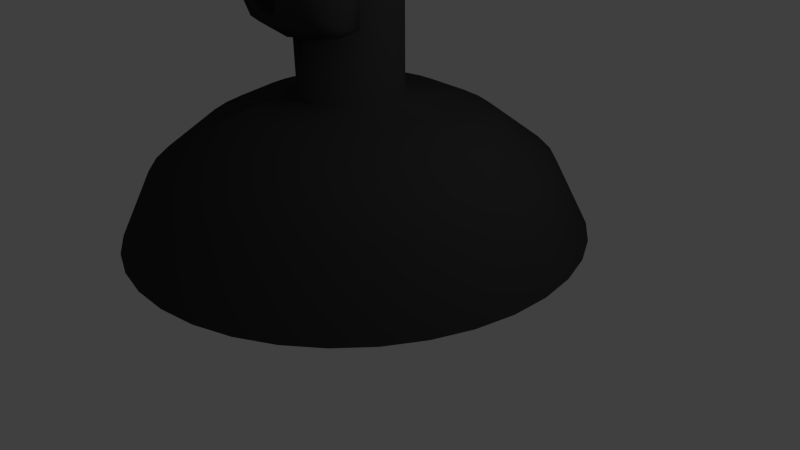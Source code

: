 # Source: blackmonkey.blend  (saved by Blender 2.66.1; exported with 4.5.12 LTS)
import bpy
from mathutils import Matrix  # noqa: F401  (used for matrix-valued properties, if any)

bpy.ops.wm.read_factory_settings(use_empty=True)
scene = bpy.context.scene
scene.name = 'Scene'

# ---- collections
col_collection_1 = bpy.data.collections.new('Collection 1'); scene.collection.children.link(col_collection_1)

# ---- materials (node trees are filled in below, after node groups)
mat_material = bpy.data.materials.new('Material')
mat_material.alpha_threshold = 0.0
mat_material.use_transparent_shadow = False
mat_material.diffuse_color = (0.04445, 0.04445, 0.04445, 1.0)
mat_material.roughness = 0.5
mat_material.line_color = (0.0, 0.0, 0.0, 1.0)

# ---- material node trees

# ---- world
world_world = bpy.data.worlds.new('World'); scene.world = world_world
world_world.color = (0.05088, 0.05088, 0.05088)
world_world.use_sun_shadow = False
world_world.sun_shadow_jitter_overblur = 0.0
world_world.cycles.sampling_method = 'MANUAL'
world_world.cycles.sample_map_resolution = 256

# ---- cameras
cam_camera = bpy.data.cameras.new('Camera')
cam_camera.clip_end = 100.0
cam_camera.lens = 35.0
cam_camera.sensor_width = 32.0
cam_camera.sensor_height = 18.0
cam_camera.ortho_scale = 7.314
cam_camera.dof.focus_distance = 0.0
cam_camera.dof.aperture_fstop = 128.0

# ---- lights
light_lamp = bpy.data.lights.new('Lamp', 'POINT')
light_lamp.transmission_factor = 0.0
light_lamp.cutoff_distance = 30.0
light_lamp.energy = 100.0
light_lamp.shadow_buffer_clip_start = 1.001
light_lamp.shadow_soft_size = 0.1
light_lamp.shadow_maximum_resolution = 0.006
light_lamp.use_absolute_resolution = True
light_lamp.cycles.use_multiple_importance_sampling = False

# ---- meshes
me_cube = bpy.data.meshes.new('Cube')
me_cube.from_pydata([(2.477, 0.3676, 0.2635), (2.035, 0.3427, 1.13), (1.313, 0.2982, 1.676), (0.7263, 0.2614, 1.939), (0.1244, 0.2228, 2.035), (0.1223, 0.2321, 4.26), (-0.5617, 0.1877, 4.255), (-0.5285, 0.1729, 0.2227), (2.477, 0.3676, 0.2635), (2.397, 0.8865, 0.2609), (1.967, 0.7867, 1.128), (1.264, 0.6182, 1.675), (0.6928, 0.4805, 1.938), (0.1068, 0.3381, 2.034), (0.1042, 0.3502, 4.26), (-0.5617, 0.1877, 4.255), (-0.5285, 0.1729, 0.2227), (2.397, 0.8865, 0.2609), (2.229, 1.384, 0.2577), (1.823, 1.212, 1.125), (1.16, 0.9249, 1.673), (0.6217, 0.6904, 1.937), (0.06938, 0.4486, 2.034), (0.06592, 0.4633, 4.259), (-0.5617, 0.1877, 4.255), (-0.5285, 0.1729, 0.2227), (2.229, 1.384, 0.2577), (1.977, 1.844, 0.2539), (1.608, 1.606, 1.122), (1.005, 1.209, 1.67), (0.5152, 0.8848, 1.935), (0.01335, 0.5509, 2.033), (0.008531, 0.5681, 4.258), (-0.5617, 0.1877, 4.255), (-0.5285, 0.1729, 0.2227), (1.977, 1.844, 0.2539), (1.648, 2.254, 0.2497), (1.327, 1.956, 1.118), (0.8022, 1.461, 1.668), (0.3766, 1.058, 1.934), (-0.05959, 0.642, 2.032), (-0.06618, 0.6614, 4.257), (-0.5617, 0.1877, 4.255), (-0.5285, 0.1729, 0.2227), (1.648, 2.254, 0.2497), (1.254, 2.6, 0.2452), (0.9893, 2.253, 1.114), (0.5589, 1.675, 1.665), (0.2101, 1.204, 1.932), (-0.1472, 0.7189, 2.031), (-0.156, 0.7402, 4.256), (-0.5617, 0.1877, 4.255), (-0.5285, 0.1729, 0.2227), (1.254, 2.6, 0.2452), (0.8054, 2.873, 0.2405), (0.6056, 2.486, 1.11), (0.2823, 1.843, 1.662), (0.02073, 1.319, 1.93), (-0.2469, 0.7795, 2.03), (-0.258, 0.8023, 4.255), (-0.5617, 0.1877, 4.255), (-0.5285, 0.1729, 0.2227), (0.8054, 2.873, 0.2405), (0.3163, 3.064, 0.2357), (0.1871, 2.649, 1.106), (-0.01928, 1.961, 1.659), (-0.1858, 1.4, 1.928), (-0.3556, 0.8219, 2.029), (-0.3694, 0.8457, 4.254), (-0.5617, 0.1877, 4.255), (-0.5285, 0.1729, 0.2227), (0.3163, 3.064, 0.2357), (-0.1984, 3.166, 0.2311), (-0.2533, 2.737, 1.102), (-0.3367, 2.024, 1.656), (-0.4031, 1.443, 1.926), (-0.47, 0.8447, 2.028), (-0.4865, 0.8691, 4.253), (-0.5617, 0.1877, 4.255), (-0.5285, 0.1729, 0.2227), (-0.1984, 3.166, 0.2311), (-0.7232, 3.178, 0.2268), (-0.7023, 2.747, 1.099), (-0.6603, 2.031, 1.654), (-0.6247, 1.448, 1.924), (-0.5866, 0.8474, 2.027), (-0.606, 0.8718, 4.252), (-0.5617, 0.1877, 4.255), (-0.5285, 0.1729, 0.2227), (-0.7232, 3.178, 0.2267), (-1.242, 3.099, 0.2228), (-1.146, 2.679, 1.095), (-0.9803, 1.982, 1.651), (-0.8438, 1.415, 1.922), (-0.7019, 0.8297, 2.026), (-0.7241, 0.8537, 4.251), (-0.5617, 0.1877, 4.255), (-0.5285, 0.1729, 0.2227), (-1.242, 3.099, 0.2228), (-1.739, 2.93, 0.2193), (-1.572, 2.535, 1.092), (-1.287, 1.879, 1.649), (-1.054, 1.343, 1.921), (-0.8124, 0.7923, 2.025), (-0.8373, 0.8154, 4.25), (-0.5617, 0.1877, 4.255), (-0.5285, 0.1729, 0.2227), (-1.739, 2.93, 0.2193), (-2.2, 2.678, 0.2164), (-1.966, 2.32, 1.09), (-1.571, 1.723, 1.647), (-1.248, 1.237, 1.919), (-0.9147, 0.7363, 2.024), (-0.9421, 0.758, 4.249), (-0.5617, 0.1877, 4.255), (-0.5285, 0.1729, 0.2227), (-2.2, 2.678, 0.2164), (-2.609, 2.35, 0.2143), (-2.316, 2.039, 1.088), (-1.823, 1.521, 1.646), (-1.421, 1.098, 1.919), (-1.006, 0.6633, 2.024), (-1.035, 0.6833, 4.249), (-0.5617, 0.1877, 4.255), (-0.5285, 0.1729, 0.2227), (-2.609, 2.35, 0.2143), (-2.956, 1.956, 0.2129), (-2.612, 1.701, 1.087), (-2.037, 1.277, 1.645), (-1.567, 0.9318, 1.918), (-1.083, 0.5757, 2.024), (-1.114, 0.5935, 4.249), (-0.5617, 0.1877, 4.255), (-0.5285, 0.1729, 0.2227), (-2.956, 1.956, 0.2129), (-3.229, 1.507, 0.2123), (-2.846, 1.317, 1.086), (-2.205, 1.001, 1.645), (-1.682, 0.7424, 1.918), (-1.143, 0.476, 2.024), (-1.176, 0.4914, 4.249), (-0.5617, 0.1877, 4.255), (-0.5285, 0.1729, 0.2227), (-3.228, 1.507, 0.2123), (-3.419, 1.018, 0.2125), (-3.009, 0.899, 1.086), (-2.323, 0.6992, 1.645), (-1.763, 0.5359, 1.918), (-1.186, 0.3673, 2.024), (-1.22, 0.3801, 4.249), (-0.5617, 0.1877, 4.255), (-0.5285, 0.1729, 0.2227), (-3.419, 1.018, 0.2125), (-3.522, 0.5031, 0.2136), (-3.097, 0.4586, 1.087), (-2.386, 0.3818, 1.646), (-1.806, 0.3186, 1.918), (-1.209, 0.2529, 2.024), (-1.243, 0.2629, 4.249), (-0.5617, 0.1877, 4.255), (-0.5285, 0.1729, 0.2227), (-3.522, 0.5031, 0.2136), (-3.534, -0.02176, 0.2154), (-3.107, 0.009571, 1.089), (-2.394, 0.05812, 1.647), (-1.811, 0.09696, 1.919), (-1.211, 0.1363, 2.024), (-1.246, 0.1434, 4.249), (-0.5617, 0.1877, 4.255), (-0.5285, 0.1729, 0.2227), (-3.534, -0.02176, 0.2154), (-3.454, -0.5407, 0.218), (-3.039, -0.4344, 1.091), (-2.345, -0.2619, 1.648), (-1.778, -0.1221, 1.92), (-1.194, 0.02096, 2.025), (-1.228, 0.02532, 4.25), (-0.5617, 0.1877, 4.255), (-0.5285, 0.1729, 0.2227), (-3.454, -0.5407, 0.218), (-3.286, -1.038, 0.2212), (-2.895, -0.8598, 1.094), (-2.241, -0.5685, 1.65), (-1.707, -0.3321, 1.921), (-1.156, -0.08953, 2.026), (-1.189, -0.08785, 4.251), (-0.5617, 0.1877, 4.255), (-0.5285, 0.1729, 0.2227), (-3.286, -1.038, 0.2212), (-3.034, -1.498, 0.225), (-2.679, -1.254, 1.097), (-2.085, -0.8524, 1.653), (-1.6, -0.5265, 1.923), (-1.1, -0.1918, 2.026), (-1.132, -0.1927, 4.251), (-0.5617, 0.1877, 4.255), (-0.5285, 0.1729, 0.2227), (-3.034, -1.498, 0.225), (-2.706, -1.908, 0.2292), (-2.398, -1.604, 1.101), (-1.883, -1.105, 1.655), (-1.462, -0.6994, 1.925), (-1.027, -0.2829, 2.027), (-1.057, -0.2859, 4.252), (-0.5617, 0.1877, 4.255), (-0.5285, 0.1729, 0.2227), (-2.706, -1.908, 0.2292), (-2.311, -2.254, 0.2337), (-2.061, -1.901, 1.105), (-1.64, -1.319, 1.658), (-1.295, -0.8457, 1.927), (-0.9395, -0.3599, 2.028), (-0.9674, -0.3647, 4.253), (-0.5617, 0.1877, 4.255), (-0.5285, 0.1729, 0.2227), (-2.311, -2.254, 0.2337), (-1.863, -2.527, 0.2384), (-1.677, -2.134, 1.109), (-1.363, -1.487, 1.661), (-1.106, -0.9608, 1.929), (-0.8398, -0.4205, 2.029), (-0.8653, -0.4268, 4.254), (-0.5617, 0.1877, 4.255), (-0.5285, 0.1729, 0.2227), (-1.863, -2.527, 0.2384), (-1.374, -2.718, 0.2431), (-1.259, -2.297, 1.113), (-1.061, -1.604, 1.664), (-0.8993, -1.041, 1.931), (-0.7311, -0.4628, 2.03), (-0.754, -0.4702, 4.256), (-0.5617, 0.1877, 4.255), (-0.5285, 0.1729, 0.2227), (-1.374, -2.718, 0.2431), (-0.8588, -2.82, 0.2477), (-0.8183, -2.385, 1.117), (-0.744, -1.668, 1.667), (-0.682, -1.085, 1.933), (-0.6167, -0.4857, 2.031), (-0.6368, -0.4936, 4.257), (-0.5617, 0.1877, 4.255), (-0.5285, 0.1729, 0.2227), (-0.8588, -2.82, 0.2477), (-0.334, -2.832, 0.2521), (-0.3693, -2.395, 1.12), (-0.4203, -1.675, 1.669), (-0.4604, -1.09, 1.935), (-0.5001, -0.4883, 2.032), (-0.5174, -0.4963, 4.258), (-0.5617, 0.1877, 4.255), (-0.5285, 0.1729, 0.2227), (-0.334, -2.832, 0.2521), (0.1849, -2.753, 0.2561), (0.07464, -2.327, 1.124), (-0.1004, -1.626, 1.672), (-0.2413, -1.056, 1.936), (-0.3848, -0.4706, 2.033), (-0.3993, -0.4782, 4.259), (-0.5617, 0.1877, 4.255), (-0.5285, 0.1729, 0.2227), (0.1849, -2.753, 0.2561), (0.6821, -2.584, 0.2596), (0.5, -2.183, 1.127), (0.2063, -1.522, 1.674), (-0.03136, -0.9851, 1.938), (-0.2743, -0.4332, 2.034), (-0.2861, -0.4399, 4.259), (-0.5617, 0.1877, 4.255), (-0.5285, 0.1729, 0.2227), (0.6821, -2.584, 0.2596), (1.142, -2.332, 0.2624), (0.8939, -1.967, 1.129), (0.4902, -1.367, 1.676), (0.163, -0.8786, 1.939), (-0.172, -0.3772, 2.035), (-0.1813, -0.3825, 4.26), (-0.5617, 0.1877, 4.255), (-0.5285, 0.1729, 0.2227), (1.142, -2.332, 0.2624), (1.552, -2.004, 0.2646), (1.244, -1.686, 1.131), (0.7428, -1.164, 1.677), (0.336, -0.74, 1.94), (-0.08098, -0.3042, 2.035), (-0.08809, -0.3078, 4.26), (-0.5617, 0.1877, 4.255), (-0.5285, 0.1729, 0.2227), (1.552, -2.004, 0.2646), (1.899, -1.61, 0.266), (1.541, -1.349, 1.132), (0.9564, -0.9211, 1.678), (0.4823, -0.5735, 1.94), (-0.003994, -0.2166, 2.035), (-0.009238, -0.218, 4.261), (-0.5617, 0.1877, 4.255), (-0.5285, 0.1729, 0.2227), (1.899, -1.61, 0.266), (2.171, -1.161, 0.2666), (1.774, -0.9652, 1.133), (1.125, -0.6445, 1.678), (0.5974, -0.3841, 1.941), (0.0566, -0.1169, 2.036), (0.05283, -0.1159, 4.261), (-0.5617, 0.1877, 4.255), (-0.5285, 0.1729, 0.2227), (2.171, -1.161, 0.2666), (2.362, -0.672, 0.2663), (1.937, -0.5467, 1.132), (1.242, -0.3428, 1.678), (0.6779, -0.1776, 1.941), (0.09896, -0.008214, 2.036), (0.09622, -0.004564, 4.261), (-0.5617, 0.1877, 4.255), (-0.5285, 0.1729, 0.2227), (2.362, -0.672, 0.2663), (2.465, -0.1572, 0.2653), (2.025, -0.1063, 1.132), (1.306, -0.02539, 1.677), (0.7213, 0.03979, 1.94), (0.1218, 0.1062, 2.035), (0.1196, 0.1126, 4.261), (-0.5617, 0.1877, 4.255), (-0.5285, 0.1729, 0.2227), (2.465, -0.1572, 0.2653), (2.477, 0.3676, 0.2635), (2.035, 0.3427, 1.13), (1.313, 0.2983, 1.676), (0.7263, 0.2614, 1.939), (0.1244, 0.2228, 2.035), (0.1223, 0.2321, 4.26), (-0.5617, 0.1877, 4.255), (-0.5285, 0.1729, 0.2227), (2.477, 0.3676, 0.2635), (0.4252, -0.9154, 5.612), (-1.636, -0.8459, 5.574), (0.5814, -0.7552, 5.43), (-1.775, -0.6757, 5.386), (0.7024, -0.5126, 5.313), (-1.875, -0.4257, 5.265), (0.2417, -0.6084, 5.131), (-1.415, -0.5525, 5.1), (0.2312, -0.8325, 5.285), (-1.425, -0.7766, 5.254), (0.2225, -0.9531, 5.539), (-1.434, -0.8973, 5.508), (0.03599, -0.9756, 5.613), (-1.253, -0.9321, 5.589), (-0.1226, -0.8597, 5.431), (-1.08, -0.8274, 5.413), (-0.2239, -0.6463, 5.314), (-0.9602, -0.6214, 5.3), (-0.4152, -0.6108, 5.752), (-0.7833, -0.5984, 5.745), (-0.2751, -0.8171, 5.776), (-0.9377, -0.7948, 5.764), (-0.04037, -0.9533, 5.794), (-1.182, -0.9148, 5.773), (0.03025, -0.934, 5.997), (-1.258, -0.8905, 5.973), (-0.133, -0.7844, 6.127), (-1.09, -0.7521, 6.109), (-0.2373, -0.5492, 6.211), (-0.9735, -0.5243, 6.197), (0.2228, -0.4717, 6.395), (-1.434, -0.4158, 6.364), (0.2165, -0.7255, 6.274), (-1.44, -0.6696, 6.243), (0.2145, -0.8957, 6.07), (-1.442, -0.8398, 6.039), (0.4194, -0.8738, 5.996), (-1.642, -0.8043, 5.958), (0.571, -0.6799, 6.126), (-1.785, -0.6004, 6.082), (0.689, -0.4155, 6.21), (-1.888, -0.3286, 6.162), (0.8812, -0.4346, 5.752), (-2.064, -0.3353, 5.697), (0.7248, -0.6859, 5.777), (-1.926, -0.5965, 5.728), (0.4967, -0.8798, 5.794), (-1.712, -0.8053, 5.753), (0.5138, -0.917, 5.799), (-1.732, -0.8413, 5.757), (0.4362, -0.9091, 6.019), (-1.662, -0.8383, 5.98), (0.212, -0.9466, 6.112), (-1.445, -0.8907, 6.082), (0.009609, -0.9863, 6.021), (-1.242, -0.9441, 5.998), (-0.07915, -1.007, 5.8), (-1.147, -0.971, 5.78), (0.01589, -1.032, 5.6), (-1.236, -0.9897, 5.577), (0.2147, -1.035, 5.807), (-1.442, -0.9793, 5.776), (0.221, -1.012, 5.508), (-1.436, -0.9561, 5.477), (0.4425, -0.9546, 5.598), (-1.656, -0.8839, 5.559), (-0.613, -0.7584, 6.209), (-0.6168, -0.9612, 6.046), (-0.5735, -1.021, 3.607), (-0.59, -1.04, 4.461), (-0.596, -1.043, 4.777), (-0.5689, -1.009, 3.384), (-0.6004, -0.4349, 6.119), (-0.6035, -0.32, 6.496), (-0.5215, 2.381, 6.983), (-0.4842, 3.009, 6.119), (-0.469, 2.829, 4.971), (-0.493, 1.598, 4.029), (-0.09777, -0.5101, 4.726), (-1.055, -0.4778, 4.709), (0.168, -0.6005, 4.147), (-1.305, -0.5508, 4.12), (0.2691, -0.669, 3.545), (-1.388, -0.6131, 3.514), (0.316, -0.6283, 3.078), (-1.414, -0.5699, 3.045), (0.2265, -0.6207, 2.946), (-1.32, -0.5686, 2.917), (-0.125, -0.6881, 2.892), (-0.9717, -0.6595, 2.876), (-0.5498, -0.7327, 2.854), (0.4554, -0.4436, 4.839), (-1.606, -0.3741, 4.8), (0.9114, -0.4517, 5.087), (-2.071, -0.3511, 5.032), (1.373, -0.2, 5.512), (-2.529, -0.06838, 5.439), (1.424, -0.4789, 6.21), (-2.625, -0.3423, 6.134), (1.07, -0.5264, 6.339), (-2.28, -0.4135, 6.277), (0.5452, -0.6258, 6.62), (-1.774, -0.5475, 6.577), (0.1309, -0.6823, 6.991), (-1.378, -0.6314, 6.963), (-0.2562, -0.7341, 6.898), (-0.9925, -0.7092, 6.884), (-0.4686, -0.7658, 6.361), (-0.7631, -0.7559, 6.355), (-0.2285, -0.8486, 6.188), (-1.002, -0.8225, 6.174), (-0.316, -0.8549, 5.928), (-0.9051, -0.8351, 5.917), (-0.1226, -0.8597, 5.431), (-1.08, -0.8274, 5.413), (0.2883, -0.8017, 5.245), (-1.479, -0.7421, 5.213), (0.5654, -0.7259, 5.353), (-1.754, -0.6477, 5.31), (0.8759, -0.6498, 5.645), (-2.069, -0.5505, 5.591), (0.9089, -0.6233, 5.903), (-2.11, -0.5215, 5.846), (0.8128, -0.637, 6.088), (-2.022, -0.5414, 6.035), (0.4011, -0.7356, 6.241), (-1.624, -0.6673, 6.203), (-0.02662, -0.8049, 6.316), (-1.205, -0.7652, 6.294), (-0.5705, -1.043, 3.406), (-0.3145, -1.04, 3.52), (-0.8299, -1.023, 3.511), (-0.29, -1.016, 3.24), (-0.8422, -0.9969, 3.23), (-0.4159, -0.9864, 3.124), (-0.7104, -0.9765, 3.119), (-0.5622, -0.9652, 3.101), (-0.5918, -0.9352, 4.746), (-0.593, -0.903, 4.873), (-0.3535, -0.9131, 4.859), (-0.832, -0.8969, 4.85), (-0.2962, -0.9531, 4.679), (-0.8852, -0.9332, 4.668), (-0.3854, -0.9475, 4.529), (-0.7903, -0.9339, 4.521), (0.3483, -0.7462, 5.092), (-1.529, -0.6829, 5.057), (0.8641, -0.628, 5.328), (-2.044, -0.5299, 5.274), (1.119, -0.5441, 5.675), (-2.305, -0.4286, 5.611), (1.145, -0.6299, 6.092), (-2.353, -0.5119, 6.027), (1.009, -0.7804, 6.199), (-2.231, -0.6711, 6.139), (0.4092, -0.8915, 6.517), (-1.652, -0.822, 6.479), (0.1081, -0.9493, 6.741), (-1.364, -0.8997, 6.714), (-0.1501, -0.9832, 6.685), (-1.107, -0.9509, 6.668), (-0.3822, -1.004, 6.24), (-0.8608, -0.9882, 6.231), (-0.3058, -1.068, 4.987), (-0.8948, -1.048, 4.977), (-0.08277, -0.9239, 4.16), (-1.077, -0.8903, 4.141), (0.02024, -0.9375, 3.551), (-1.158, -0.8977, 3.529), (0.06312, -0.9135, 3.271), (-1.189, -0.8713, 3.248), (-0.004618, -0.8616, 3.042), (-1.109, -0.8244, 3.022), (-0.1697, -0.86, 3.003), (-0.9428, -0.8339, 2.988), (-0.5564, -0.8692, 2.961), (-0.5983, -0.8189, 5.308), (-0.6073, -0.8688, 5.703), (0.1585, -0.7726, 6.334), (-1.388, -0.7204, 6.305), (-0.217, -0.863, 5.541), (-0.9901, -0.837, 5.527), (-0.2937, -0.861, 5.706), (-0.9196, -0.8399, 5.695), (-0.2971, -1.033, 3.594), (-0.8494, -1.014, 3.584), (-0.399, -1.005, 4.164), (-0.7671, -0.9924, 4.157), (-0.583, -0.9986, 4.16), (-0.5865, -0.9506, 4.433), (-0.3708, -1.036, 4.575), (-0.8125, -1.021, 4.567), (-0.2817, -1.064, 4.691), (-0.9075, -1.042, 4.679), (-0.3389, -1.001, 4.906), (-0.8543, -0.9839, 4.896), (-0.5048, -0.9937, 4.921), (-0.6889, -0.9875, 4.917), (-0.598, -1.12, 4.748), (-0.4882, -1.073, 4.874), (-0.7091, -1.066, 4.87), (-0.3775, -1.079, 4.858), (-0.8193, -1.064, 4.85), (-0.3395, -1.135, 4.698), (-0.8549, -1.117, 4.688), (-0.4104, -1.083, 4.636), (-0.7785, -1.071, 4.629), (-0.5931, -1.087, 4.541), (0.03611, -0.5278, 4.434), (-1.179, -0.4869, 4.411), (-0.2003, -0.8686, 4.634), (-0.9734, -0.8425, 4.62), (-0.161, -0.8877, 4.47), (-1.008, -0.8591, 4.454), (-0.0213, -0.5101, 4.579), (-1.126, -0.4729, 4.559), (-0.5628, -0.9612, 3.138), (-0.4526, -0.9629, 3.158), (-0.6735, -0.9555, 3.154), (-0.3458, -1.01, 3.276), (-0.7875, -0.9948, 3.268), (-0.3498, -1.026, 3.463), (-0.7916, -1.012, 3.455), (-0.5634, -0.8642, 3.349), (-0.3443, -0.882, 3.429), (-0.7861, -0.8671, 3.421), (-0.3402, -0.843, 3.276), (-0.7819, -0.8281, 3.268), (-0.4486, -0.8309, 3.181), (-0.6695, -0.8234, 3.177), (-0.5587, -0.8291, 3.16), (-0.2039, -0.9171, 5.732), (-1.014, -0.8897, 5.717), (-0.1643, -0.9158, 5.585), (-1.048, -0.886, 5.568), (0.1772, -0.8217, 6.228), (-1.406, -0.7683, 6.199), (0.02893, -0.8553, 6.211), (-1.26, -0.8118, 6.187), (0.3795, -0.873, 6.163), (-1.608, -0.806, 6.126), (0.719, -0.7131, 6.039), (-1.932, -0.6237, 5.99), (0.7771, -0.7125, 5.892), (-1.984, -0.6194, 5.84), (0.7626, -0.7173, 5.67), (-1.962, -0.6255, 5.619), (0.5233, -0.8246, 5.455), (-1.722, -0.7488, 5.414), (0.2834, -0.8813, 5.365), (-1.484, -0.8217, 5.332), (-0.07123, -0.9491, 5.478), (-1.139, -0.9131, 5.459), (-0.1882, -0.8979, 5.916), (-1.035, -0.8693, 5.9), (-0.1173, -0.8805, 6.1), (-1.111, -0.847, 6.082), (-0.05961, -0.8314, 6.059), (-1.164, -0.7942, 6.038), (-0.1495, -0.8442, 5.911), (-1.07, -0.8131, 5.894), (-0.03301, -0.8915, 5.51), (-1.174, -0.853, 5.489), (0.2839, -0.8388, 5.416), (-1.483, -0.7792, 5.383), (0.4872, -0.7827, 5.487), (-1.685, -0.7095, 5.447), (0.6891, -0.6926, 5.703), (-1.888, -0.6057, 5.655), (0.705, -0.6754, 5.868), (-1.909, -0.5872, 5.82), (0.6472, -0.6779, 5.997), (-1.856, -0.5935, 5.951), (0.3633, -0.8195, 6.138), (-1.588, -0.7537, 6.102), (0.04882, -0.8436, 6.154), (-1.276, -0.7989, 6.13), (0.1787, -0.8093, 6.171), (-1.404, -0.7559, 6.142), (-0.126, -0.8582, 5.616), (-1.083, -0.8259, 5.598), (-0.1463, -0.8437, 5.744), (-1.067, -0.8127, 5.727), (-0.3452, -0.448, 6.254), (-0.8606, -0.4306, 6.244), (-0.1505, -0.4216, 6.736), (-1.071, -0.3905, 6.719), (0.1819, -0.3719, 6.791), (-1.401, -0.3185, 6.762), (0.5396, -0.3259, 6.476), (-1.743, -0.2489, 6.434), (1.009, -0.2207, 6.231), (-2.194, -0.1127, 6.172), (1.289, -0.1687, 6.118), (-2.466, -0.04208, 6.049), (1.249, -0.02695, 5.528), (-2.395, 0.09597, 5.46), (0.8469, -0.1464, 5.146), (-1.988, -0.05083, 5.093), (0.459, -0.2853, 4.933), (-1.603, -0.2158, 4.894), (-0.5914, 0.4221, 7.194), (-0.5637, 1.304, 7.303), (-0.4728, 2.396, 4.388), (-0.5354, 0.3152, 3.982), (-0.5403, -0.4562, 2.842), (-0.5365, -0.138, 3.216), (-0.5427, -0.02365, 3.759), (-0.5424, 0.08966, 3.951), (1.458, 0.7351, 5.615), (-2.555, 0.8704, 5.541), (1.482, 0.9942, 5.792), (-2.568, 1.131, 5.716), (1.314, 1.902, 5.561), (-2.331, 2.025, 5.493), (0.5937, 2.593, 5.883), (-1.578, 2.666, 5.843), (1.19, 0.6365, 4.955), (-2.27, 0.7532, 4.891), (0.8812, 1.177, 4.707), (-1.917, 1.271, 4.655), (1.01, 1.825, 4.916), (-2.009, 1.927, 4.86), (0.3093, 2.414, 4.99), (-1.274, 2.468, 4.961), (-0.005324, -0.1881, 4.304), (-1.11, -0.1509, 4.283), (-0.1196, 0.1481, 4.117), (-0.9663, 0.1767, 4.102), (0.1381, -0.2287, 3.458), (-1.224, -0.1828, 3.433), (0.03799, -0.1904, 3.953), (-1.14, -0.1507, 3.931), (0.2359, -0.32, 2.987), (-1.31, -0.2678, 2.959), (-0.2087, -0.1922, 3.338), (-0.8714, -0.1699, 3.325), (-0.2525, -0.1172, 3.848), (-0.8416, -0.09731, 3.837), (-0.1528, -0.4064, 2.917), (-0.9259, -0.3803, 2.903), (-0.04656, -0.224, 4.474), (-1.077, -0.1892, 4.455), (-0.07015, -0.301, 4.611), (-1.064, -0.2675, 4.593), (-0.09308, -0.3597, 4.747), (-1.05, -0.3274, 4.729), (-0.03891, 0.3712, 4.15), (-1.033, 0.4048, 4.132), (0.1968, 1.391, 4.229), (-1.202, 1.438, 4.203), (0.3244, 2.069, 4.546), (-1.295, 2.124, 4.516), (0.5335, 1.952, 6.971), (-1.602, 2.024, 6.931), (0.5052, 1.236, 7.196), (-1.63, 1.308, 7.157), (0.4824, 0.5024, 7.09), (-1.653, 0.5744, 7.05), (0.4959, -0.03908, 6.371), (-1.676, 0.03417, 6.33), (1.134, 0.1297, 6.084), (-2.29, 0.2452, 6.02), (0.9158, 0.2772, 6.176), (-2.066, 0.3778, 6.12), (0.9444, 0.8708, 6.705), (-2.074, 0.9726, 6.649), (1.312, 0.658, 6.4), (-2.443, 0.7846, 6.33), (1.33, 1.239, 6.467), (-2.425, 1.366, 6.397), (0.9637, 1.468, 6.752), (-2.055, 1.57, 6.696), (0.9871, 2.036, 6.524), (-2.032, 2.138, 6.468), (1.353, 1.787, 6.223), (-2.402, 1.913, 6.153), (0.9559, 2.278, 5.663), (-1.952, 2.376, 5.609), (0.6504, 2.12, 4.953), (-1.632, 2.197, 4.911), (1.402, 1.365, 5.769), (-2.463, 1.496, 5.697), (0.4149, 0.4478, 4.667), (-1.499, 0.5124, 4.632), (0.501, 1.282, 4.523), (-1.524, 1.35, 4.485), (1.568, 1.453, 5.947), (-2.629, 1.594, 5.869), (1.302, 1.067, 4.688), (-2.343, 1.19, 4.62), (1.943, 1.532, 4.74), (-2.953, 1.697, 4.649), (2.517, 1.79, 5.091), (-3.521, 1.994, 4.979), (2.673, 1.834, 5.719), (-3.696, 2.048, 5.6), (2.39, 1.891, 6.153), (-3.427, 2.087, 6.045), (1.885, 1.643, 6.098), (-2.938, 1.806, 6.008), (1.867, 1.573, 5.957), (-2.919, 1.734, 5.868), (2.279, 1.803, 5.994), (-3.316, 1.992, 5.89), (2.47, 1.796, 5.645), (-3.494, 1.997, 5.535), (2.349, 1.747, 5.149), (-3.358, 1.939, 5.043), (1.921, 1.493, 4.892), (-2.939, 1.657, 4.801), (1.429, 1.099, 4.853), (-2.473, 1.231, 4.781), (1.642, 1.402, 5.843), (-2.702, 1.548, 5.762), (1.705, 1.551, 5.698), (-2.75, 1.701, 5.615), (1.563, 1.29, 4.946), (-2.597, 1.43, 4.868), (1.943, 1.649, 4.968), (-2.953, 1.814, 4.877), (2.296, 1.844, 5.174), (-3.3, 2.033, 5.07), (2.401, 1.88, 5.543), (-3.416, 2.076, 5.435), (2.249, 1.894, 5.798), (-3.273, 2.081, 5.696), (1.894, 1.719, 5.775), (-2.929, 1.882, 5.685), (1.46, 1.372, 5.676), (-2.516, 1.506, 5.602), (1.451, 1.489, 5.385), (-2.489, 1.622, 5.312), (1.269, 1.476, 5.199), (-2.302, 1.596, 5.133), (1.417, 1.469, 5.183), (-2.449, 1.599, 5.112), (1.474, 1.449, 5.02), (-2.501, 1.583, 4.946), (1.402, 1.444, 4.945), (-2.427, 1.573, 4.874), (1.182, 0.9784, 5.029), (-2.242, 1.094, 4.966), (1.173, 1.211, 4.948), (-2.214, 1.325, 4.885), (1.172, 1.264, 5.091), (-2.215, 1.378, 5.028), (1.352, 1.354, 5.473), (-2.403, 1.48, 5.403), (1.576, 1.484, 5.555), (-2.62, 1.626, 5.477), (1.581, 1.611, 5.523), (-2.616, 1.752, 5.445), (1.406, 1.553, 4.933), (-2.423, 1.682, 4.862), (1.497, 1.558, 5.008), (-2.516, 1.694, 4.934), (1.439, 1.576, 5.154), (-2.463, 1.708, 5.081), (1.292, 1.585, 5.187), (-2.316, 1.707, 5.12), (1.473, 1.598, 5.374), (-2.503, 1.733, 5.3), (1.936, 1.842, 5.725), (-2.961, 2.007, 5.634), (2.291, 1.999, 5.751), (-3.305, 2.188, 5.647), (2.46, 1.986, 5.514), (-3.467, 2.186, 5.404), (2.355, 1.932, 5.147), (-3.351, 2.124, 5.041), (1.966, 1.777, 4.954), (-2.967, 1.943, 4.863), (1.567, 1.42, 4.95), (-2.593, 1.56, 4.873), (1.729, 1.674, 5.648), (-2.763, 1.826, 5.564), (1.586, 1.597, 5.228), (-2.611, 1.739, 5.15), (1.699, 1.6, 5.118), (-2.719, 1.749, 5.036), (1.847, 1.684, 5.259), (-2.866, 1.843, 5.172), (1.752, 1.662, 5.371), (-2.776, 1.815, 5.287), (1.88, 1.729, 5.514), (-2.906, 1.89, 5.425), (1.975, 1.732, 5.404), (-2.995, 1.9, 5.312), (2.103, 1.752, 5.459), (-3.124, 1.928, 5.362), (2.046, 1.77, 5.605), (-3.071, 1.942, 5.51), (1.901, 2.036, 5.963), (-2.922, 2.199, 5.874), (2.439, 2.172, 6.03), (-3.452, 2.371, 5.921), (2.717, 2.01, 5.645), (-3.726, 2.227, 5.525), (2.599, 2.026, 5.067), (-3.586, 2.234, 4.952), (1.957, 1.92, 4.735), (-2.94, 2.085, 4.644), (1.355, 1.546, 4.674), (-2.363, 1.671, 4.605), (1.508, 1.797, 5.853), (-2.542, 1.934, 5.778)], [], [(2, 11, 12, 3), (5, 14, 15, 6), (1, 10, 11, 2), (4, 13, 14, 5), (7, 16, 17, 8), (0, 9, 10, 1), (3, 12, 13, 4), (6, 15, 16, 7), (10, 19, 20, 11), (13, 22, 23, 14), (16, 25, 26, 17), (9, 18, 19, 10), (12, 21, 22, 13), (15, 24, 25, 16), (11, 20, 21, 12), (14, 23, 24, 15), (19, 28, 29, 20), (22, 31, 32, 23), (25, 34, 35, 26), (18, 27, 28, 19), (21, 30, 31, 22), (24, 33, 34, 25), (20, 29, 30, 21), (23, 32, 33, 24), (28, 37, 38, 29), (31, 40, 41, 32), (34, 43, 44, 35), (27, 36, 37, 28), (30, 39, 40, 31), (33, 42, 43, 34), (29, 38, 39, 30), (32, 41, 42, 33), (37, 46, 47, 38), (40, 49, 50, 41), (43, 52, 53, 44), (36, 45, 46, 37), (39, 48, 49, 40), (42, 51, 52, 43), (38, 47, 48, 39), (41, 50, 51, 42), (46, 55, 56, 47), (49, 58, 59, 50), (52, 61, 62, 53), (45, 54, 55, 46), (48, 57, 58, 49), (51, 60, 61, 52), (47, 56, 57, 48), (50, 59, 60, 51), (55, 64, 65, 56), (58, 67, 68, 59), (61, 70, 71, 62), (54, 63, 64, 55), (57, 66, 67, 58), (60, 69, 70, 61), (56, 65, 66, 57), (59, 68, 69, 60), (64, 73, 74, 65), (67, 76, 77, 68), (70, 79, 80, 71), (63, 72, 73, 64), (66, 75, 76, 67), (69, 78, 79, 70), (65, 74, 75, 66), (68, 77, 78, 69), (73, 82, 83, 74), (76, 85, 86, 77), (79, 88, 89, 80), (72, 81, 82, 73), (75, 84, 85, 76), (78, 87, 88, 79), (74, 83, 84, 75), (77, 86, 87, 78), (82, 91, 92, 83), (85, 94, 95, 86), (88, 97, 98, 89), (81, 90, 91, 82), (84, 93, 94, 85), (87, 96, 97, 88), (83, 92, 93, 84), (86, 95, 96, 87), (91, 100, 101, 92), (94, 103, 104, 95), (97, 106, 107, 98), (90, 99, 100, 91), (93, 102, 103, 94), (96, 105, 106, 97), (92, 101, 102, 93), (95, 104, 105, 96), (100, 109, 110, 101), (103, 112, 113, 104), (106, 115, 116, 107), (99, 108, 109, 100), (102, 111, 112, 103), (105, 114, 115, 106), (101, 110, 111, 102), (104, 113, 114, 105), (109, 118, 119, 110), (112, 121, 122, 113), (115, 124, 125, 116), (108, 117, 118, 109), (111, 120, 121, 112), (114, 123, 124, 115), (110, 119, 120, 111), (113, 122, 123, 114), (118, 127, 128, 119), (121, 130, 131, 122), (124, 133, 134, 125), (117, 126, 127, 118), (120, 129, 130, 121), (123, 132, 133, 124), (119, 128, 129, 120), (122, 131, 132, 123), (127, 136, 137, 128), (130, 139, 140, 131), (133, 142, 143, 134), (126, 135, 136, 127), (129, 138, 139, 130), (132, 141, 142, 133), (128, 137, 138, 129), (131, 140, 141, 132), (136, 145, 146, 137), (139, 148, 149, 140), (142, 151, 152, 143), (135, 144, 145, 136), (138, 147, 148, 139), (141, 150, 151, 142), (137, 146, 147, 138), (140, 149, 150, 141), (145, 154, 155, 146), (148, 157, 158, 149), (151, 160, 161, 152), (144, 153, 154, 145), (147, 156, 157, 148), (150, 159, 160, 151), (146, 155, 156, 147), (149, 158, 159, 150), (154, 163, 164, 155), (157, 166, 167, 158), (160, 169, 170, 161), (153, 162, 163, 154), (156, 165, 166, 157), (159, 168, 169, 160), (155, 164, 165, 156), (158, 167, 168, 159), (163, 172, 173, 164), (166, 175, 176, 167), (169, 178, 179, 170), (162, 171, 172, 163), (165, 174, 175, 166), (168, 177, 178, 169), (164, 173, 174, 165), (167, 176, 177, 168), (172, 181, 182, 173), (175, 184, 185, 176), (178, 187, 188, 179), (171, 180, 181, 172), (174, 183, 184, 175), (177, 186, 187, 178), (173, 182, 183, 174), (176, 185, 186, 177), (181, 190, 191, 182), (184, 193, 194, 185), (187, 196, 197, 188), (180, 189, 190, 181), (183, 192, 193, 184), (186, 195, 196, 187), (182, 191, 192, 183), (185, 194, 195, 186), (190, 199, 200, 191), (193, 202, 203, 194), (196, 205, 206, 197), (189, 198, 199, 190), (192, 201, 202, 193), (195, 204, 205, 196), (191, 200, 201, 192), (194, 203, 204, 195), (199, 208, 209, 200), (202, 211, 212, 203), (205, 214, 215, 206), (198, 207, 208, 199), (201, 210, 211, 202), (204, 213, 214, 205), (200, 209, 210, 201), (203, 212, 213, 204), (208, 217, 218, 209), (211, 220, 221, 212), (214, 223, 224, 215), (207, 216, 217, 208), (210, 219, 220, 211), (213, 222, 223, 214), (209, 218, 219, 210), (212, 221, 222, 213), (217, 226, 227, 218), (220, 229, 230, 221), (223, 232, 233, 224), (216, 225, 226, 217), (219, 228, 229, 220), (222, 231, 232, 223), (218, 227, 228, 219), (221, 230, 231, 222), (226, 235, 236, 227), (229, 238, 239, 230), (232, 241, 242, 233), (225, 234, 235, 226), (228, 237, 238, 229), (231, 240, 241, 232), (227, 236, 237, 228), (230, 239, 240, 231), (235, 244, 245, 236), (238, 247, 248, 239), (241, 250, 251, 242), (234, 243, 244, 235), (237, 246, 247, 238), (240, 249, 250, 241), (236, 245, 246, 237), (239, 248, 249, 240), (244, 253, 254, 245), (247, 256, 257, 248), (250, 259, 260, 251), (243, 252, 253, 244), (246, 255, 256, 247), (249, 258, 259, 250), (245, 254, 255, 246), (248, 257, 258, 249), (253, 262, 263, 254), (256, 265, 266, 257), (259, 268, 269, 260), (252, 261, 262, 253), (255, 264, 265, 256), (258, 267, 268, 259), (254, 263, 264, 255), (257, 266, 267, 258), (262, 271, 272, 263), (265, 274, 275, 266), (268, 277, 278, 269), (261, 270, 271, 262), (264, 273, 274, 265), (267, 276, 277, 268), (263, 272, 273, 264), (266, 275, 276, 267), (271, 280, 281, 272), (274, 283, 284, 275), (277, 286, 287, 278), (270, 279, 280, 271), (273, 282, 283, 274), (276, 285, 286, 277), (272, 281, 282, 273), (275, 284, 285, 276), (280, 289, 290, 281), (283, 292, 293, 284), (286, 295, 296, 287), (279, 288, 289, 280), (282, 291, 292, 283), (285, 294, 295, 286), (281, 290, 291, 282), (284, 293, 294, 285), (289, 298, 299, 290), (292, 301, 302, 293), (295, 304, 305, 296), (288, 297, 298, 289), (291, 300, 301, 292), (294, 303, 304, 295), (290, 299, 300, 291), (293, 302, 303, 294), (298, 307, 308, 299), (301, 310, 311, 302), (304, 313, 314, 305), (297, 306, 307, 298), (300, 309, 310, 301), (303, 312, 313, 304), (299, 308, 309, 300), (302, 311, 312, 303), (307, 316, 317, 308), (310, 319, 320, 311), (313, 322, 323, 314), (306, 315, 316, 307), (309, 318, 319, 310), (312, 321, 322, 313), (308, 317, 318, 309), (311, 320, 321, 312), (316, 325, 326, 317), (319, 328, 329, 320), (322, 331, 332, 323), (315, 324, 325, 316), (318, 327, 328, 319), (321, 330, 331, 322), (317, 326, 327, 318), (320, 329, 330, 321), (379, 333, 335, 377), (336, 334, 380, 378), (377, 335, 337, 375), (338, 336, 378, 376), (335, 341, 339, 337), (340, 342, 336, 338), (333, 343, 341, 335), (342, 344, 334, 336), (343, 345, 347, 341), (348, 346, 344, 342), (341, 347, 349, 339), (350, 348, 342, 340), (347, 353, 351, 349), (352, 354, 348, 350), (345, 355, 353, 347), (354, 356, 346, 348), (355, 357, 359, 353), (360, 358, 356, 354), (353, 359, 361, 351), (362, 360, 354, 352), (359, 365, 363, 361), (364, 366, 360, 362), (357, 367, 365, 359), (366, 368, 358, 360), (367, 369, 371, 365), (372, 370, 368, 366), (365, 371, 373, 363), (374, 372, 366, 364), (371, 377, 375, 373), (376, 378, 372, 374), (369, 379, 377, 371), (378, 380, 370, 372), (379, 369, 383, 381), (384, 370, 380, 382), (369, 367, 385, 383), (386, 368, 370, 384), (367, 357, 387, 385), (388, 358, 368, 386), (357, 355, 389, 387), (390, 356, 358, 388), (355, 345, 391, 389), (392, 346, 356, 390), (345, 343, 395, 391), (396, 344, 346, 392), (343, 333, 397, 395), (398, 334, 344, 396), (333, 379, 381, 397), (382, 380, 334, 398), (393, 397, 381), (382, 398, 394), (395, 397, 393), (394, 398, 396), (393, 391, 395), (396, 392, 394), (393, 389, 391), (392, 390, 394), (393, 387, 389), (390, 388, 394), (393, 385, 387), (388, 386, 394), (393, 383, 385), (386, 384, 394), (393, 381, 383), (384, 382, 394), (421, 506, 508, 423), (508, 507, 422, 423), (419, 504, 506, 421), (507, 505, 420, 422), (417, 502, 504, 419), (505, 503, 418, 420), (415, 500, 502, 417), (503, 501, 416, 418), (413, 498, 500, 415), (501, 499, 414, 416), (411, 424, 478, 496), (479, 425, 412, 497), (424, 426, 480, 478), (481, 427, 425, 479), (426, 428, 482, 480), (483, 429, 427, 481), (428, 430, 484, 482), (485, 431, 429, 483), (430, 432, 486, 484), (487, 433, 431, 485), (432, 434, 488, 486), (489, 435, 433, 487), (434, 436, 490, 488), (491, 437, 435, 489), (436, 438, 492, 490), (493, 439, 437, 491), (438, 440, 494, 492), (495, 441, 439, 493), (440, 399, 400, 494), (400, 399, 441, 495), (442, 460, 492, 494), (493, 461, 443, 495), (460, 511, 490, 492), (491, 512, 461, 493), (458, 488, 490, 511), (491, 489, 459, 512), (456, 486, 488, 458), (489, 487, 457, 459), (454, 484, 486, 456), (487, 485, 455, 457), (452, 482, 484, 454), (485, 483, 453, 455), (450, 480, 482, 452), (483, 481, 451, 453), (448, 478, 480, 450), (481, 479, 449, 451), (446, 496, 478, 448), (479, 497, 447, 449), (446, 513, 509, 496), (509, 514, 447, 497), (442, 494, 400, 444), (400, 495, 443, 445), (444, 400, 510, 515), (510, 400, 445, 516), (509, 513, 515, 510), (516, 514, 509, 510), (467, 469, 508, 506), (508, 469, 468, 507), (465, 467, 506, 504), (507, 468, 466, 505), (463, 465, 504, 502), (505, 466, 464, 503), (498, 519, 517, 500), (518, 520, 499, 501), (463, 502, 500, 517), (501, 503, 464, 518), (476, 522, 521, 519), (521, 522, 477, 520), (517, 519, 521, 401), (521, 520, 518, 401), (462, 463, 517, 401), (518, 464, 462, 401), (474, 525, 523, 476), (524, 526, 475, 477), (472, 527, 525, 474), (526, 528, 473, 475), (471, 529, 527, 472), (528, 530, 471, 473), (470, 403, 529, 471), (530, 403, 470, 471), (522, 476, 523, 402), (524, 477, 522, 402), (402, 523, 538, 540), (539, 524, 402, 540), (403, 531, 532, 529), (533, 531, 403, 530), (529, 532, 534, 527), (535, 533, 530, 528), (527, 534, 536, 525), (537, 535, 528, 526), (525, 536, 538, 523), (539, 537, 526, 524), (531, 536, 534, 532), (535, 537, 531, 533), (531, 540, 538, 536), (539, 540, 531, 537), (471, 472, 496, 509), (497, 473, 471, 509), (472, 474, 543, 496), (544, 475, 473, 497), (474, 476, 545, 543), (546, 477, 475, 544), (476, 519, 498, 545), (499, 520, 477, 546), (413, 541, 545, 498), (546, 542, 414, 499), (541, 547, 543, 545), (544, 548, 542, 546), (411, 496, 543, 547), (544, 497, 412, 548), (463, 462, 404, 554), (404, 462, 464, 555), (465, 463, 554, 552), (555, 464, 466, 553), (467, 465, 552, 550), (553, 466, 468, 551), (469, 467, 550, 549), (551, 468, 469, 549), (549, 550, 561, 563), (562, 551, 549, 563), (550, 552, 559, 561), (560, 553, 551, 562), (552, 554, 557, 559), (558, 555, 553, 560), (554, 404, 556, 557), (556, 404, 555, 558), (556, 563, 561, 557), (562, 563, 556, 558), (557, 561, 559), (560, 562, 558), (515, 513, 566, 564), (567, 514, 516, 565), (444, 515, 564, 586), (565, 516, 445, 587), (442, 444, 586, 588), (587, 445, 443, 589), (513, 446, 584, 566), (585, 447, 514, 567), (446, 448, 582, 584), (583, 449, 447, 585), (448, 450, 580, 582), (581, 451, 449, 583), (450, 452, 578, 580), (579, 453, 451, 581), (452, 454, 576, 578), (577, 455, 453, 579), (454, 456, 574, 576), (575, 457, 455, 577), (456, 458, 572, 574), (573, 459, 457, 575), (458, 511, 568, 572), (569, 512, 459, 573), (511, 460, 570, 568), (571, 461, 512, 569), (460, 442, 588, 570), (589, 443, 461, 571), (570, 588, 590, 608), (591, 589, 571, 609), (568, 570, 608, 610), (609, 571, 569, 611), (572, 568, 610, 606), (611, 569, 573, 607), (574, 572, 606, 604), (607, 573, 575, 605), (576, 574, 604, 602), (605, 575, 577, 603), (578, 576, 602, 600), (603, 577, 579, 601), (580, 578, 600, 598), (601, 579, 581, 599), (582, 580, 598, 596), (599, 581, 583, 597), (584, 582, 596, 594), (597, 583, 585, 595), (566, 584, 594, 612), (595, 585, 567, 613), (588, 586, 592, 590), (593, 587, 589, 591), (586, 564, 614, 592), (615, 565, 587, 593), (564, 566, 612, 614), (613, 567, 565, 615), (399, 440, 616, 405), (617, 441, 399, 405), (440, 438, 618, 616), (619, 439, 441, 617), (438, 436, 620, 618), (621, 437, 439, 619), (436, 434, 622, 620), (623, 435, 437, 621), (434, 432, 624, 622), (625, 433, 435, 623), (432, 430, 626, 624), (627, 431, 433, 625), (430, 428, 628, 626), (629, 429, 431, 627), (428, 426, 630, 628), (631, 427, 429, 629), (426, 424, 632, 630), (633, 425, 427, 631), (640, 641, 660, 670), (661, 641, 640, 671), (639, 640, 670, 668), (671, 640, 639, 669), (638, 639, 668, 672), (669, 639, 638, 673), (421, 423, 638, 672), (638, 423, 422, 673), (419, 421, 672, 666), (673, 422, 420, 667), (417, 419, 666, 662), (667, 420, 418, 663), (415, 417, 662, 664), (663, 418, 416, 665), (662, 668, 670, 664), (671, 669, 663, 665), (662, 666, 672, 668), (673, 667, 663, 669), (658, 664, 670, 660), (671, 665, 659, 661), (413, 415, 664, 658), (665, 416, 414, 659), (541, 674, 676, 547), (677, 675, 542, 548), (413, 658, 674, 541), (675, 659, 414, 542), (411, 547, 676, 678), (677, 548, 412, 679), (411, 678, 632, 424), (633, 679, 412, 425), (409, 656, 684, 636), (685, 657, 409, 636), (636, 684, 682, 410), (683, 685, 636, 410), (410, 682, 680, 637), (681, 683, 410, 637), (637, 680, 660, 641), (661, 681, 637, 641), (658, 660, 680, 674), (681, 661, 659, 675), (628, 630, 650, 642), (651, 631, 629, 643), (408, 648, 656, 409), (657, 649, 408, 409), (634, 690, 688, 635), (689, 691, 634, 635), (635, 688, 686, 407), (687, 689, 635, 407), (407, 686, 648, 408), (649, 687, 407, 408), (624, 626, 694, 696), (695, 627, 625, 697), (696, 694, 700, 698), (701, 695, 697, 699), (698, 700, 702, 704), (703, 701, 699, 705), (704, 702, 708, 706), (709, 703, 705, 707), (646, 710, 706, 708), (707, 711, 647, 709), (648, 686, 706, 710), (707, 687, 649, 711), (686, 688, 704, 706), (705, 689, 687, 707), (688, 690, 698, 704), (699, 691, 689, 705), (690, 692, 696, 698), (697, 693, 691, 699), (622, 624, 696, 692), (697, 625, 623, 693), (406, 692, 690, 634), (691, 693, 406, 634), (616, 618, 620, 622), (621, 619, 617, 623), (616, 622, 692, 406), (693, 623, 617, 406), (405, 616, 406), (406, 617, 405), (626, 628, 642, 694), (643, 629, 627, 695), (642, 644, 700, 694), (701, 645, 643, 695), (644, 714, 702, 700), (703, 715, 645, 701), (646, 708, 702, 714), (703, 709, 647, 715), (680, 682, 718, 716), (719, 683, 681, 717), (650, 716, 718, 652), (719, 717, 651, 653), (630, 632, 716, 650), (717, 633, 631, 651), (632, 676, 674, 716), (675, 677, 633, 717), (674, 680, 716), (717, 681, 675), (632, 678, 676), (677, 679, 633), (646, 654, 712, 710), (713, 655, 647, 711), (648, 710, 712, 656), (713, 711, 649, 657), (652, 718, 712, 654), (713, 719, 653, 655), (682, 684, 712, 718), (713, 685, 683, 719), (656, 712, 684), (685, 713, 657), (732, 720, 746, 734), (747, 721, 733, 735), (732, 734, 736, 730), (737, 735, 733, 731), (730, 736, 738, 728), (739, 737, 731, 729), (728, 738, 740, 726), (741, 739, 729, 727), (726, 740, 742, 724), (743, 741, 727, 725), (724, 742, 744, 722), (745, 743, 725, 723), (742, 752, 750, 744), (751, 753, 743, 745), (740, 754, 752, 742), (753, 755, 741, 743), (738, 756, 754, 740), (755, 757, 739, 741), (736, 758, 756, 738), (757, 759, 737, 739), (734, 760, 758, 736), (759, 761, 735, 737), (734, 746, 748, 760), (749, 747, 735, 761), (650, 652, 776, 774), (777, 653, 651, 775), (652, 722, 744, 776), (745, 723, 653, 777), (642, 650, 774, 644), (775, 651, 643, 645), (714, 762, 746, 720), (747, 763, 715, 721), (744, 750, 772, 776), (773, 751, 745, 777), (770, 778, 776, 772), (777, 779, 771, 773), (766, 778, 770, 768), (771, 779, 767, 769), (764, 780, 778, 766), (779, 781, 765, 767), (762, 780, 764, 782), (765, 781, 763, 783), (746, 762, 782, 748), (783, 763, 747, 749), (644, 780, 762, 714), (763, 781, 645, 715), (644, 774, 778, 780), (779, 775, 645, 781), (774, 776, 778), (779, 777, 775), (748, 782, 784, 808), (785, 783, 749, 809), (782, 764, 794, 784), (795, 765, 783, 785), (764, 766, 792, 794), (793, 767, 765, 795), (766, 768, 790, 792), (791, 769, 767, 793), (768, 770, 788, 790), (789, 771, 769, 791), (770, 772, 786, 788), (787, 773, 771, 789), (772, 750, 806, 786), (807, 751, 773, 787), (760, 748, 808, 796), (809, 749, 761, 797), (758, 760, 796, 798), (797, 761, 759, 799), (756, 758, 798, 800), (799, 759, 757, 801), (754, 756, 800, 802), (801, 757, 755, 803), (752, 754, 802, 804), (803, 755, 753, 805), (750, 752, 804, 806), (805, 753, 751, 807), (790, 788, 812, 810), (813, 789, 791, 811), (810, 812, 814, 816), (815, 813, 811, 817), (816, 814, 820, 818), (821, 815, 817, 819), (818, 820, 822, 824), (823, 821, 819, 825), (796, 808, 818, 824), (819, 809, 797, 825), (784, 816, 818, 808), (819, 817, 785, 809), (784, 794, 810, 816), (811, 795, 785, 817), (790, 810, 794, 792), (795, 811, 791, 793), (786, 806, 812, 788), (813, 807, 787, 789), (804, 814, 812, 806), (813, 815, 805, 807), (802, 820, 814, 804), (815, 821, 803, 805), (800, 822, 820, 802), (821, 823, 801, 803), (798, 824, 822, 800), (823, 825, 799, 801), (796, 824, 798), (799, 825, 797), (724, 722, 836, 834), (837, 723, 725, 835), (726, 724, 834, 832), (835, 725, 727, 833), (728, 726, 832, 830), (833, 727, 729, 831), (730, 728, 830, 828), (831, 729, 731, 829), (732, 730, 828, 826), (829, 731, 733, 827), (720, 732, 826, 838), (827, 733, 721, 839), (826, 834, 836, 838), (837, 835, 827, 839), (826, 828, 832, 834), (833, 829, 827, 835), (828, 830, 832), (833, 831, 829), (646, 714, 720, 838), (721, 715, 647, 839), (646, 838, 836, 654), (837, 839, 647, 655), (652, 654, 836, 722), (837, 655, 653, 723)])
me_cube.polygons.foreach_set('use_smooth', [True] * 788)
me_cube.materials.append(mat_material)
me_cube.use_remesh_preserve_volume = False
me_cube.use_remesh_preserve_attributes = False
me_cube.use_mirror_vertex_groups = False
me_cube.update()

# ---- objects
ob_cube = bpy.data.objects.new('Cube', me_cube)
ob_lamp = bpy.data.objects.new('Lamp', light_lamp)
ob_camera = bpy.data.objects.new('Camera', cam_camera)

# ---- transforms, parenting, visibility, modifiers, constraints
ob_cube.location = (0.0, 0.0, 0.0)
ob_cube.lock_rotations_4d = False
ob_cube.empty_display_type = 'ARROWS'
ob_cube.lineart.crease_threshold = 0.0
ob_lamp.location = (4.076, 1.005, 5.904)
ob_lamp.rotation_euler = (0.6503, 0.05522, 1.866)
ob_lamp.lock_rotations_4d = False
ob_lamp.empty_display_type = 'ARROWS'
ob_lamp.color = (0.0, 0.0, 0.0, 0.0)
ob_lamp.lineart.crease_threshold = 0.0
ob_camera.location = (7.481, -6.508, 5.344)
ob_camera.rotation_euler = (1.109, 0.01082, 0.8149)
ob_camera.lock_rotations_4d = False
ob_camera.empty_display_type = 'ARROWS'
ob_camera.color = (0.0, 0.0, 0.0, 0.0)
ob_camera.display_type = 'WIRE'
ob_camera.lineart.crease_threshold = 0.0

# ---- collection membership
col_collection_1.objects.link(ob_cube)
col_collection_1.objects.link(ob_lamp)
col_collection_1.objects.link(ob_camera)

# ---- scene / render settings (as saved in the file)
scene.camera = ob_camera
scene.frame_start = 1; scene.frame_end = 250; scene.frame_set(1)
scene.render.engine = 'BLENDER_EEVEE_NEXT'
scene.render.image_settings.color_mode = 'RGB'
scene.render.image_settings.compression = 90
scene.render.resolution_percentage = 50
scene.render.dither_intensity = 0.0
scene.cycles.use_denoising = False
scene.cycles.samples = 10
scene.cycles.sampling_pattern = 'TABULATED_SOBOL'
scene.cycles.light_sampling_threshold = 0.0
scene.cycles.use_adaptive_sampling = False
scene.cycles.use_light_tree = False
scene.cycles.blur_glossy = 0.0
scene.cycles.volume_bounces = 1
scene.cycles.pixel_filter_type = 'GAUSSIAN'
scene.cycles.sample_clamp_indirect = 0.0
scene.view_settings.view_transform = 'Standard'
bpy.context.view_layer.update()
